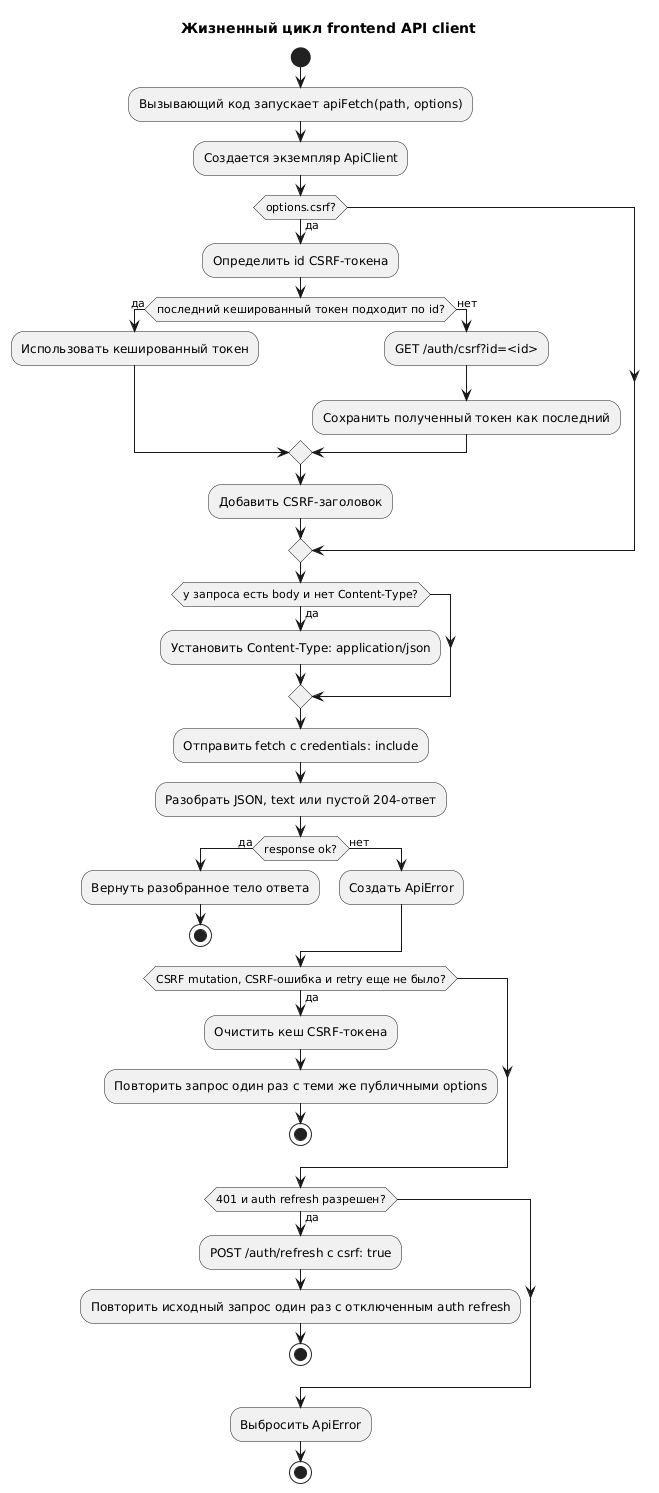

The diagram above was rendered by PlantUML. Its source (embedded in the PNG):
@startuml
title Жизненный цикл frontend API client

start
:Вызывающий код запускает apiFetch(path, options);
:Создается экземпляр ApiClient;

if (options.csrf?) then (да)
  :Определить id CSRF-токена;
  if (последний кешированный токен подходит по id?) then (да)
    :Использовать кешированный токен;
  else (нет)
    :GET /auth/csrf?id=<id>;
    :Сохранить полученный токен как последний;
  endif
  :Добавить CSRF-заголовок;
endif

if (у запроса есть body и нет Content-Type?) then (да)
  :Установить Content-Type: application/json;
endif

:Отправить fetch с credentials: include;
:Разобрать JSON, text или пустой 204-ответ;

if (response ok?) then (да)
  :Вернуть разобранное тело ответа;
  stop
else (нет)
  :Создать ApiError;
endif

if (CSRF mutation, CSRF-ошибка и retry еще не было?) then (да)
  :Очистить кеш CSRF-токена;
  :Повторить запрос один раз с теми же публичными options;
  stop
endif

if (401 и auth refresh разрешен?) then (да)
  :POST /auth/refresh с csrf: true;
  :Повторить исходный запрос один раз с отключенным auth refresh;
  stop
endif

:Выбросить ApiError;
stop
@enduml